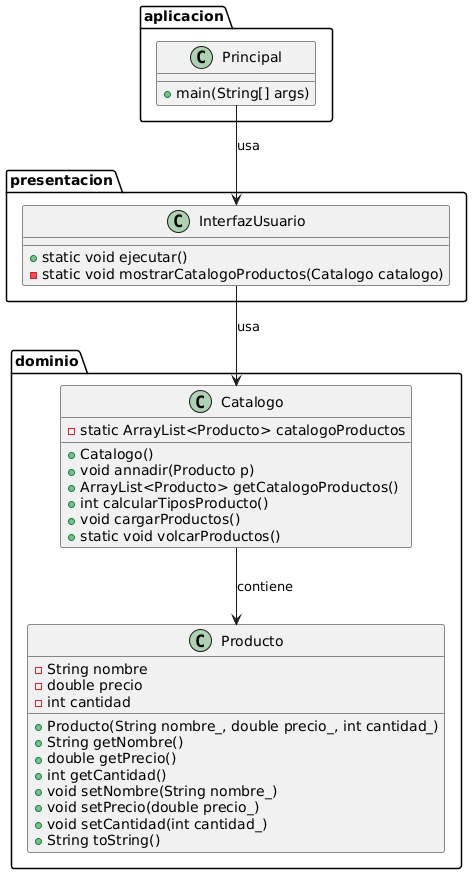

The diagram above was rendered by PlantUML. Its source (embedded in the PNG):
@startuml
package dominio {
    class Producto {
        - String nombre
        - double precio
        - int cantidad

        + Producto(String nombre_, double precio_, int cantidad_)
        + String getNombre()
        + double getPrecio()
        + int getCantidad()
        + void setNombre(String nombre_)
        + void setPrecio(double precio_)
        + void setCantidad(int cantidad_)
        + String toString()
    }

    class Catalogo {
        - static ArrayList<Producto> catalogoProductos

        + Catalogo()
        + void annadir(Producto p)
        + ArrayList<Producto> getCatalogoProductos()
        + int calcularTiposProducto()
        + void cargarProductos()
        + static void volcarProductos()
    }
}

package presentacion {
    class InterfazUsuario {
        + static void ejecutar()
        - static void mostrarCatalogoProductos(Catalogo catalogo)
    }
}

package aplicacion {
    class Principal {
        + main(String[] args)
    }
}

Catalogo --> Producto : contiene
InterfazUsuario --> Catalogo : usa
Principal --> InterfazUsuario : usa
@enduml